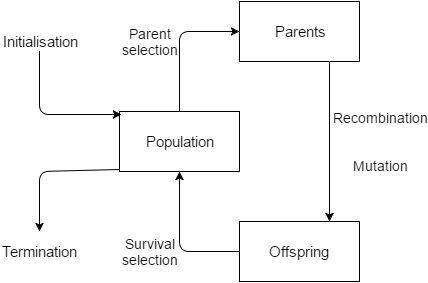

The diagram above was exported from draw.io. Its source (the exported page's mxGraphModel, read from the mxfile embedded in the PNG):
<mxGraphModel dx="1426" dy="745" grid="1" gridSize="10" guides="1" tooltips="1" connect="1" arrows="1" fold="1" page="1" pageScale="1" pageWidth="826" pageHeight="1169" background="#ffffff" math="0" shadow="0">
  <root>
    <mxCell id="0" />
    <mxCell id="1" parent="0" />
    <mxCell id="ab5d946a1bc2f8e-1" value="&lt;font style=&quot;font-size: 15px&quot;&gt;Offspring&lt;/font&gt;" style="whiteSpace=wrap;html=1;" vertex="1" parent="1">
      <mxGeometry x="400" y="340" width="120" height="60" as="geometry" />
    </mxCell>
    <mxCell id="ab5d946a1bc2f8e-2" value="&lt;font style=&quot;font-size: 15px&quot;&gt;Population&lt;/font&gt;" style="whiteSpace=wrap;html=1;" vertex="1" parent="1">
      <mxGeometry x="280" y="230" width="120" height="60" as="geometry" />
    </mxCell>
    <mxCell id="ab5d946a1bc2f8e-4" value="&lt;font style=&quot;font-size: 15px&quot;&gt;Parents&lt;/font&gt;" style="whiteSpace=wrap;html=1;" vertex="1" parent="1">
      <mxGeometry x="400" y="120" width="120" height="60" as="geometry" />
    </mxCell>
    <mxCell id="ab5d946a1bc2f8e-7" value="" style="endArrow=classic;html=1;exitX=0.5;exitY=0;entryX=0;entryY=0.5;" edge="1" parent="1" source="ab5d946a1bc2f8e-2" target="ab5d946a1bc2f8e-4">
      <mxGeometry width="50" height="50" relative="1" as="geometry">
        <mxPoint x="280" y="470" as="sourcePoint" />
        <mxPoint x="330" y="420" as="targetPoint" />
        <Array as="points">
          <mxPoint x="340" y="150" />
        </Array>
      </mxGeometry>
    </mxCell>
    <mxCell id="ab5d946a1bc2f8e-8" value="" style="endArrow=classic;html=1;exitX=0;exitY=0.5;entryX=0.5;entryY=1;" edge="1" parent="1" source="ab5d946a1bc2f8e-1" target="ab5d946a1bc2f8e-2">
      <mxGeometry x="290" y="430" width="50" height="50" as="geometry">
        <mxPoint x="290" y="480" as="sourcePoint" />
        <mxPoint x="340" y="430" as="targetPoint" />
        <Array as="points">
          <mxPoint x="340" y="370" />
        </Array>
      </mxGeometry>
    </mxCell>
    <mxCell id="ab5d946a1bc2f8e-9" value="" style="endArrow=classic;html=1;exitX=0.75;exitY=1;entryX=0.75;entryY=0;" edge="1" parent="1" source="ab5d946a1bc2f8e-4" target="ab5d946a1bc2f8e-1">
      <mxGeometry x="300" y="440" width="50" height="50" as="geometry">
        <mxPoint x="300" y="490" as="sourcePoint" />
        <mxPoint x="350" y="440" as="targetPoint" />
      </mxGeometry>
    </mxCell>
    <mxCell id="ab5d946a1bc2f8e-10" value="" style="endArrow=classic;html=1;entryX=0.017;entryY=0.05;entryPerimeter=0;" edge="1" parent="1" target="ab5d946a1bc2f8e-2">
      <mxGeometry x="310" y="450" width="50" height="50" as="geometry">
        <mxPoint x="200" y="170" as="sourcePoint" />
        <mxPoint x="360" y="450" as="targetPoint" />
        <Array as="points">
          <mxPoint x="200" y="233" />
        </Array>
      </mxGeometry>
    </mxCell>
    <mxCell id="ab5d946a1bc2f8e-11" value="" style="endArrow=classic;html=1;exitX=0;exitY=0.967;exitPerimeter=0;" edge="1" parent="1" source="ab5d946a1bc2f8e-2">
      <mxGeometry x="320" y="460" width="50" height="50" as="geometry">
        <mxPoint x="320" y="510" as="sourcePoint" />
        <mxPoint x="200" y="350" as="targetPoint" />
        <Array as="points">
          <mxPoint x="200" y="290" />
        </Array>
      </mxGeometry>
    </mxCell>
    <mxCell id="ab5d946a1bc2f8e-12" value="&lt;font style=&quot;font-size: 15px&quot;&gt;Termination&lt;/font&gt;" style="text;html=1;strokeColor=none;fillColor=none;align=center;verticalAlign=middle;whiteSpace=wrap;" vertex="1" parent="1">
      <mxGeometry x="180" y="360" width="40" height="20" as="geometry" />
    </mxCell>
    <mxCell id="ab5d946a1bc2f8e-13" value="&lt;font style=&quot;font-size: 15px&quot;&gt;Initialisation&lt;/font&gt;" style="text;html=1;strokeColor=none;fillColor=none;align=center;verticalAlign=middle;whiteSpace=wrap;" vertex="1" parent="1">
      <mxGeometry x="180" y="150" width="40" height="20" as="geometry" />
    </mxCell>
    <mxCell id="ab5d946a1bc2f8e-15" value="&lt;font style=&quot;font-size: 14px&quot;&gt;Parent selection&lt;/font&gt;" style="text;html=1;strokeColor=none;fillColor=none;align=center;verticalAlign=middle;whiteSpace=wrap;" vertex="1" parent="1">
      <mxGeometry x="290" y="150" width="40" height="20" as="geometry" />
    </mxCell>
    <mxCell id="ab5d946a1bc2f8e-16" value="&lt;font style=&quot;font-size: 14px&quot;&gt;Survival selection&lt;/font&gt;" style="text;html=1;strokeColor=none;fillColor=none;align=center;verticalAlign=middle;whiteSpace=wrap;" vertex="1" parent="1">
      <mxGeometry x="290" y="360" width="40" height="20" as="geometry" />
    </mxCell>
    <mxCell id="ab5d946a1bc2f8e-17" value="&lt;font style=&quot;font-size: 14px&quot;&gt;Recombination&lt;/font&gt;&lt;div&gt;&lt;font style=&quot;font-size: 14px&quot;&gt;&lt;br&gt;&lt;/font&gt;&lt;/div&gt;&lt;div&gt;&lt;font style=&quot;font-size: 14px&quot;&gt;&lt;br&gt;&lt;/font&gt;&lt;/div&gt;&lt;div&gt;&lt;font style=&quot;font-size: 14px&quot;&gt;Mutation&lt;/font&gt;&lt;/div&gt;" style="text;html=1;strokeColor=none;fillColor=none;align=center;verticalAlign=middle;whiteSpace=wrap;" vertex="1" parent="1">
      <mxGeometry x="520" y="250" width="40" height="20" as="geometry" />
    </mxCell>
    <mxCell id="ab5d946a1bc2f8e-24" style="edgeStyle=orthogonalEdgeStyle;rounded=0;html=1;exitX=0.5;exitY=1;jettySize=auto;orthogonalLoop=1;" edge="1" parent="1" source="ab5d946a1bc2f8e-15" target="ab5d946a1bc2f8e-15">
      <mxGeometry relative="1" as="geometry" />
    </mxCell>
  </root>
</mxGraphModel>